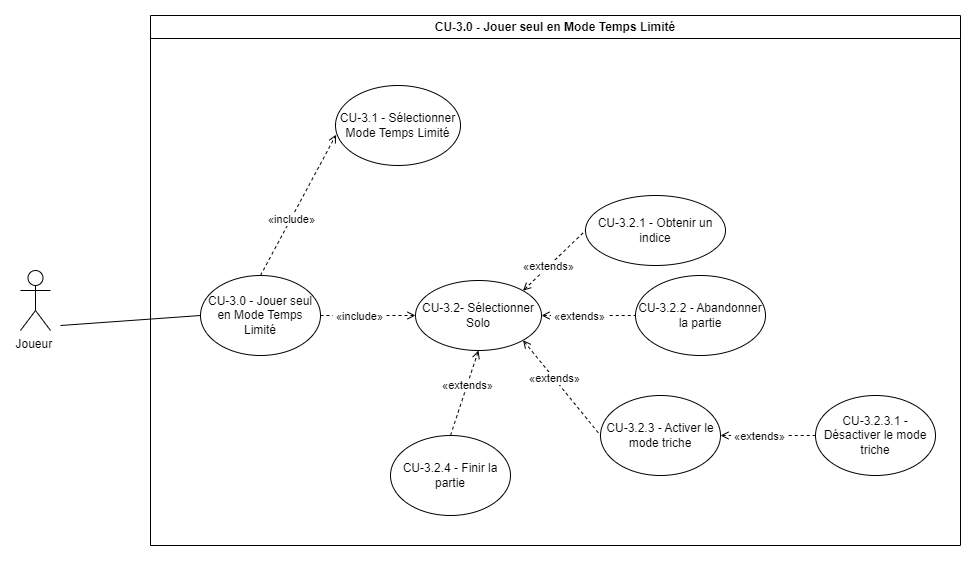

The diagram above was exported from draw.io. Its source (the exported page's mxGraphModel, read from the mxfile embedded in the PNG):
<mxGraphModel dx="1050" dy="530" grid="1" gridSize="10" guides="1" tooltips="1" connect="1" arrows="1" fold="1" page="1" pageScale="1" pageWidth="827" pageHeight="1169" math="0" shadow="0">
  <root>
    <mxCell id="0" />
    <mxCell id="1" parent="0" />
    <mxCell id="B7K0rY_MLUo9dC0dE_M6-1" value="CU-3.0 - Jouer seul en Mode Temps Limité" style="swimlane;whiteSpace=wrap;html=1;" parent="1" vertex="1">
      <mxGeometry x="310" y="120" width="810" height="530" as="geometry" />
    </mxCell>
    <mxCell id="B7K0rY_MLUo9dC0dE_M6-2" value="CU-3.0 - Jouer seul en Mode Temps Limité" style="ellipse;whiteSpace=wrap;html=1;" parent="B7K0rY_MLUo9dC0dE_M6-1" vertex="1">
      <mxGeometry x="50" y="260" width="120" height="80" as="geometry" />
    </mxCell>
    <mxCell id="B7K0rY_MLUo9dC0dE_M6-3" value="CU-3.1 - Sélectionner Mode Temps Limité" style="ellipse;whiteSpace=wrap;html=1;" parent="B7K0rY_MLUo9dC0dE_M6-1" vertex="1">
      <mxGeometry x="185" y="70" width="125" height="80" as="geometry" />
    </mxCell>
    <mxCell id="B7K0rY_MLUo9dC0dE_M6-5" value="CU-3.2- Sélectionner Solo" style="ellipse;whiteSpace=wrap;html=1;" parent="B7K0rY_MLUo9dC0dE_M6-1" vertex="1">
      <mxGeometry x="265" y="265" width="126" height="70" as="geometry" />
    </mxCell>
    <mxCell id="B7K0rY_MLUo9dC0dE_M6-6" value="CU-3.2.1 - Obtenir un indice" style="ellipse;whiteSpace=wrap;html=1;" parent="B7K0rY_MLUo9dC0dE_M6-1" vertex="1">
      <mxGeometry x="435" y="180" width="140" height="70" as="geometry" />
    </mxCell>
    <mxCell id="B7K0rY_MLUo9dC0dE_M6-7" value="CU-3.2.2 - Abandonner la partie" style="ellipse;whiteSpace=wrap;html=1;" parent="B7K0rY_MLUo9dC0dE_M6-1" vertex="1">
      <mxGeometry x="485" y="260" width="130" height="80" as="geometry" />
    </mxCell>
    <mxCell id="B7K0rY_MLUo9dC0dE_M6-9" value="CU-3.2.4 - Finir la partie" style="ellipse;whiteSpace=wrap;html=1;" parent="B7K0rY_MLUo9dC0dE_M6-1" vertex="1">
      <mxGeometry x="240" y="420" width="120" height="80" as="geometry" />
    </mxCell>
    <mxCell id="B7K0rY_MLUo9dC0dE_M6-10" value="Joueur&amp;nbsp;" style="shape=umlActor;verticalLabelPosition=bottom;verticalAlign=top;html=1;outlineConnect=0;" parent="B7K0rY_MLUo9dC0dE_M6-1" vertex="1">
      <mxGeometry x="-130" y="255" width="30" height="60" as="geometry" />
    </mxCell>
    <mxCell id="B7K0rY_MLUo9dC0dE_M6-11" value="" style="html=1;verticalAlign=bottom;labelBackgroundColor=none;endArrow=open;endFill=0;dashed=1;rounded=0;exitX=0.5;exitY=0;exitDx=0;exitDy=0;entryX=0.005;entryY=0.615;entryDx=0;entryDy=0;entryPerimeter=0;" parent="B7K0rY_MLUo9dC0dE_M6-1" source="B7K0rY_MLUo9dC0dE_M6-2" target="B7K0rY_MLUo9dC0dE_M6-3" edge="1">
      <mxGeometry width="160" relative="1" as="geometry">
        <mxPoint x="-100" y="100" as="sourcePoint" />
        <mxPoint x="-20" y="-50" as="targetPoint" />
      </mxGeometry>
    </mxCell>
    <mxCell id="B7K0rY_MLUo9dC0dE_M6-12" value="&amp;nbsp;«include»&amp;nbsp;" style="edgeLabel;html=1;align=center;verticalAlign=middle;resizable=0;points=[];" parent="B7K0rY_MLUo9dC0dE_M6-11" connectable="0" vertex="1">
      <mxGeometry x="-0.2036" relative="1" as="geometry">
        <mxPoint as="offset" />
      </mxGeometry>
    </mxCell>
    <mxCell id="B7K0rY_MLUo9dC0dE_M6-15" value="" style="html=1;verticalAlign=bottom;labelBackgroundColor=none;endArrow=open;endFill=0;dashed=1;rounded=0;exitX=1;exitY=0.5;exitDx=0;exitDy=0;entryX=0;entryY=0.5;entryDx=0;entryDy=0;" parent="B7K0rY_MLUo9dC0dE_M6-1" source="B7K0rY_MLUo9dC0dE_M6-2" target="B7K0rY_MLUo9dC0dE_M6-5" edge="1">
      <mxGeometry width="160" relative="1" as="geometry">
        <mxPoint x="230" y="330" as="sourcePoint" />
        <mxPoint x="310" y="180" as="targetPoint" />
      </mxGeometry>
    </mxCell>
    <mxCell id="B7K0rY_MLUo9dC0dE_M6-16" value="&amp;nbsp;«include»&amp;nbsp;" style="edgeLabel;html=1;align=center;verticalAlign=middle;resizable=0;points=[];" parent="B7K0rY_MLUo9dC0dE_M6-15" connectable="0" vertex="1">
      <mxGeometry x="-0.2036" relative="1" as="geometry">
        <mxPoint as="offset" />
      </mxGeometry>
    </mxCell>
    <mxCell id="B7K0rY_MLUo9dC0dE_M6-17" value="" style="html=1;verticalAlign=bottom;labelBackgroundColor=none;endArrow=none;endFill=0;dashed=1;rounded=0;exitX=1;exitY=0;exitDx=0;exitDy=0;entryX=0;entryY=0.5;entryDx=0;entryDy=0;startArrow=open;startFill=0;" parent="B7K0rY_MLUo9dC0dE_M6-1" source="B7K0rY_MLUo9dC0dE_M6-5" target="B7K0rY_MLUo9dC0dE_M6-6" edge="1">
      <mxGeometry width="160" relative="1" as="geometry">
        <mxPoint x="420" y="90" as="sourcePoint" />
        <mxPoint x="482" y="30" as="targetPoint" />
      </mxGeometry>
    </mxCell>
    <mxCell id="B7K0rY_MLUo9dC0dE_M6-18" value="&amp;nbsp;«extends»&amp;nbsp;" style="edgeLabel;html=1;align=center;verticalAlign=middle;resizable=0;points=[];" parent="B7K0rY_MLUo9dC0dE_M6-17" connectable="0" vertex="1">
      <mxGeometry x="-0.2036" relative="1" as="geometry">
        <mxPoint as="offset" />
      </mxGeometry>
    </mxCell>
    <mxCell id="B7K0rY_MLUo9dC0dE_M6-19" value="" style="html=1;verticalAlign=bottom;labelBackgroundColor=none;endArrow=none;endFill=0;dashed=1;rounded=0;exitX=1;exitY=0.5;exitDx=0;exitDy=0;startArrow=open;startFill=0;" parent="B7K0rY_MLUo9dC0dE_M6-1" source="B7K0rY_MLUo9dC0dE_M6-5" target="B7K0rY_MLUo9dC0dE_M6-7" edge="1">
      <mxGeometry width="160" relative="1" as="geometry">
        <mxPoint x="530" y="100" as="sourcePoint" />
        <mxPoint x="592" y="40" as="targetPoint" />
      </mxGeometry>
    </mxCell>
    <mxCell id="B7K0rY_MLUo9dC0dE_M6-20" value="&amp;nbsp;«extends»&amp;nbsp;" style="edgeLabel;html=1;align=center;verticalAlign=middle;resizable=0;points=[];" parent="B7K0rY_MLUo9dC0dE_M6-19" connectable="0" vertex="1">
      <mxGeometry x="-0.2036" relative="1" as="geometry">
        <mxPoint as="offset" />
      </mxGeometry>
    </mxCell>
    <mxCell id="B7K0rY_MLUo9dC0dE_M6-21" value="" style="html=1;verticalAlign=bottom;labelBackgroundColor=none;endArrow=none;endFill=0;dashed=1;rounded=0;exitX=0.5;exitY=1;exitDx=0;exitDy=0;entryX=0.5;entryY=0;entryDx=0;entryDy=0;startArrow=open;startFill=0;" parent="B7K0rY_MLUo9dC0dE_M6-1" source="B7K0rY_MLUo9dC0dE_M6-5" target="B7K0rY_MLUo9dC0dE_M6-9" edge="1">
      <mxGeometry width="160" relative="1" as="geometry">
        <mxPoint x="620" y="170" as="sourcePoint" />
        <mxPoint x="682" y="110" as="targetPoint" />
      </mxGeometry>
    </mxCell>
    <mxCell id="B7K0rY_MLUo9dC0dE_M6-22" value="&amp;nbsp;«extends»&amp;nbsp;" style="edgeLabel;html=1;align=center;verticalAlign=middle;resizable=0;points=[];" parent="B7K0rY_MLUo9dC0dE_M6-21" connectable="0" vertex="1">
      <mxGeometry x="-0.2036" relative="1" as="geometry">
        <mxPoint as="offset" />
      </mxGeometry>
    </mxCell>
    <mxCell id="B7K0rY_MLUo9dC0dE_M6-25" value="" style="endArrow=none;html=1;rounded=0;entryX=0;entryY=0.5;entryDx=0;entryDy=0;" parent="1" target="B7K0rY_MLUo9dC0dE_M6-2" edge="1">
      <mxGeometry width="50" height="50" relative="1" as="geometry">
        <mxPoint x="220" y="430" as="sourcePoint" />
        <mxPoint x="700" y="310" as="targetPoint" />
      </mxGeometry>
    </mxCell>
    <mxCell id="plaq8myPwYnmP2wlL5Ej-1" value="CU-3.2.3 - Activer le mode triche" style="ellipse;whiteSpace=wrap;html=1;" vertex="1" parent="1">
      <mxGeometry x="760" y="500" width="120" height="80" as="geometry" />
    </mxCell>
    <mxCell id="plaq8myPwYnmP2wlL5Ej-2" value="CU-3.2.3.1 - Désactiver le mode triche" style="ellipse;whiteSpace=wrap;html=1;" vertex="1" parent="1">
      <mxGeometry x="975" y="500" width="120" height="80" as="geometry" />
    </mxCell>
    <mxCell id="plaq8myPwYnmP2wlL5Ej-3" value="" style="html=1;verticalAlign=bottom;labelBackgroundColor=none;endArrow=none;endFill=0;dashed=1;rounded=0;exitX=1;exitY=0.5;exitDx=0;exitDy=0;entryX=0;entryY=0.5;entryDx=0;entryDy=0;startArrow=open;startFill=0;" edge="1" parent="1" source="plaq8myPwYnmP2wlL5Ej-1" target="plaq8myPwYnmP2wlL5Ej-2">
      <mxGeometry width="160" relative="1" as="geometry">
        <mxPoint x="925" y="520" as="sourcePoint" />
        <mxPoint x="959" y="637" as="targetPoint" />
      </mxGeometry>
    </mxCell>
    <mxCell id="plaq8myPwYnmP2wlL5Ej-4" value="&amp;nbsp;«extends»&amp;nbsp;" style="edgeLabel;html=1;align=center;verticalAlign=middle;resizable=0;points=[];" connectable="0" vertex="1" parent="plaq8myPwYnmP2wlL5Ej-3">
      <mxGeometry x="-0.2036" relative="1" as="geometry">
        <mxPoint as="offset" />
      </mxGeometry>
    </mxCell>
    <mxCell id="plaq8myPwYnmP2wlL5Ej-5" value="" style="html=1;verticalAlign=bottom;labelBackgroundColor=none;endArrow=none;endFill=0;dashed=1;rounded=0;exitX=1;exitY=1;exitDx=0;exitDy=0;entryX=0;entryY=0.5;entryDx=0;entryDy=0;startArrow=open;startFill=0;" edge="1" parent="1" source="B7K0rY_MLUo9dC0dE_M6-5" target="plaq8myPwYnmP2wlL5Ej-1">
      <mxGeometry width="160" relative="1" as="geometry">
        <mxPoint x="710" y="510" as="sourcePoint" />
        <mxPoint x="682" y="595" as="targetPoint" />
      </mxGeometry>
    </mxCell>
    <mxCell id="plaq8myPwYnmP2wlL5Ej-6" value="&amp;nbsp;«extends»&amp;nbsp;" style="edgeLabel;html=1;align=center;verticalAlign=middle;resizable=0;points=[];" connectable="0" vertex="1" parent="plaq8myPwYnmP2wlL5Ej-5">
      <mxGeometry x="-0.2036" relative="1" as="geometry">
        <mxPoint as="offset" />
      </mxGeometry>
    </mxCell>
  </root>
</mxGraphModel>